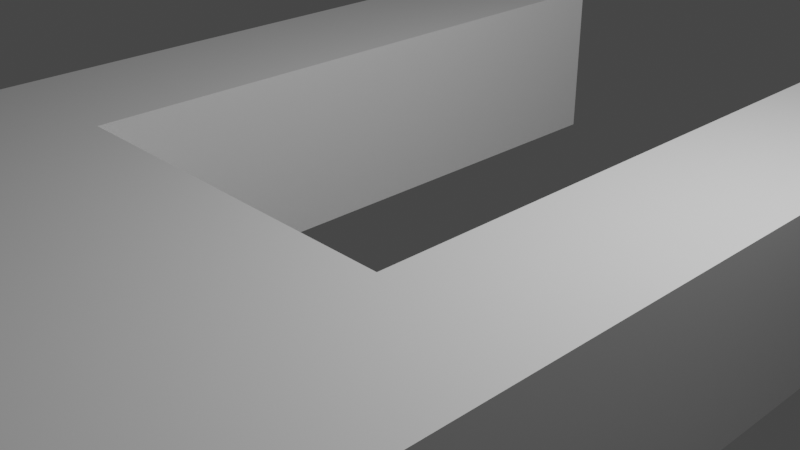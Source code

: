 # Source: ship01.blend  (saved by Blender 3.0.42; exported with 4.5.12 LTS)
import bpy
from mathutils import Matrix  # noqa: F401  (used for matrix-valued properties, if any)

bpy.ops.wm.read_factory_settings(use_empty=True)
scene = bpy.context.scene
scene.name = 'Scene'

# ---- collections
col_collection = bpy.data.collections.new('Collection'); scene.collection.children.link(col_collection)

# ---- materials (node trees are filled in below, after node groups)
mat_material = bpy.data.materials.new('Material')
mat_material.alpha_threshold = 0.0
mat_material.use_transparent_shadow = False
mat_material.line_color = (0.0, 0.0, 0.0, 1.0)

# ---- material node trees
mat_material.use_nodes = True; mat_material.node_tree.nodes.clear()
_N = mat_material.node_tree.nodes; _L = mat_material.node_tree.links
n0 = _N.new('ShaderNodeOutputMaterial'); n0.name = 'Material Output'; n0.location = (300, 300)
n1 = _N.new('ShaderNodeBsdfPrincipled'); n1.name = 'Principled BSDF'; n1.location = (10, 300)
n1.distribution = 'GGX'
n1.subsurface_method = 'RANDOM_WALK_SKIN'
n1.inputs[2].default_value = 0.4
n1.inputs[3].default_value = 1.45
n1.inputs[27].default_value = (0.0, 0.0, 0.0, 1.0)
n1.inputs[28].default_value = 1.0
_L.new(n1.outputs[0], n0.inputs[0])
n0.is_active_output = True

# ---- world
world_world = bpy.data.worlds.new('World'); scene.world = world_world
world_world.use_nodes = True; world_world.node_tree.nodes.clear()
_N = world_world.node_tree.nodes; _L = world_world.node_tree.links
n0 = _N.new('ShaderNodeOutputWorld'); n0.name = 'World Output'; n0.location = (300, 300)
n1 = _N.new('ShaderNodeBackground'); n1.name = 'Background'; n1.location = (10, 300)
n1.inputs[0].default_value = (0.05088, 0.05088, 0.05088, 1.0)
_L.new(n1.outputs[0], n0.inputs[0])
n0.is_active_output = True
world_world.color = (0.05088, 0.05088, 0.05088)
world_world.use_sun_shadow = False
world_world.sun_shadow_jitter_overblur = 0.0

# ---- cameras
cam_camera = bpy.data.cameras.new('Camera')
cam_camera.clip_end = 100.0
cam_camera.ortho_scale = 7.314

# ---- lights
light_light = bpy.data.lights.new('Light', 'POINT')
light_light.transmission_factor = 0.0
light_light.energy = 1000.0
light_light.shadow_soft_size = 0.1
light_light.shadow_maximum_resolution = 0.006
light_light.use_absolute_resolution = True

# ---- meshes
me_cube = bpy.data.meshes.new('Cube')
me_cube.from_pydata([(1.0, 1.0, 1.0), (1.0, 1.0, -1.0), (1.0, -1.0, 1.0), (0.5503, -0.3928, 1.0), (1.0, -1.0, -1.0), (0.5503, -0.3928, -1.0), (-1.0, 1.0, 1.0), (-1.0, 1.0, -1.0), (-1.0, -1.0, 1.0), (-0.5503, -0.3928, 1.0), (-1.0, -1.0, -1.0), (-0.5503, -0.3928, -1.0), (0.5503, 1.0, 1.0), (-0.5503, 1.0, 1.0), (-0.5503, 1.0, -1.0), (0.5503, 1.0, -1.0)], [], [(6, 8, 2, 0, 12, 3, 9, 13), (4, 2, 8, 10), (10, 8, 6, 7), (1, 4, 10, 7, 14, 11, 5, 15), (1, 0, 2, 4), (12, 0, 1, 15), (7, 6, 13, 14), (9, 3, 5, 11), (14, 13, 9, 11), (15, 5, 3, 12)])
_uv = me_cube.uv_layers.new(name='UVMap')
_uv.uv.foreach_set('vector', [0.875, 0.5, 0.875, 0.75, 0.625, 0.75, 0.625, 0.5, 0.6812, 0.5, 0.6812, 0.6741, 0.8188, 0.6741, 0.8188, 0.5, 0.375, 0.75, 0.625, 0.75, 0.625, 1.0, 0.375, 1.0, 0.375, 0.0, 0.625, 0.0, 0.625, 0.25, 0.375, 0.25, 0.375, 0.5, 0.375, 0.75, 0.125, 0.75, 0.125, 0.5, 0.1812, 0.5, 0.1812, 0.6741, 0.3188, 0.6741, 0.3188, 0.5, 0.375, 0.5, 0.625, 0.5, 0.625, 0.75, 0.375, 0.75, 0.625, 0.4438, 0.625, 0.5, 0.375, 0.5, 0.375, 0.4438, 0.375, 0.25, 0.625, 0.25, 0.625, 0.3062, 0.375, 0.3062, 0.625, 1.0, 0.625, 0.75, 0.375, 0.75, 0.375, 1.0, 0.375, 0.1741, 0.625, 0.1741, 0.625, 0.0, 0.375, 0.0, 0.375, 0.5759, 0.375, 0.75, 0.625, 0.75, 0.625, 0.5759])
me_cube.materials.append(mat_material)
me_cube.use_remesh_preserve_volume = False
me_cube.use_remesh_preserve_attributes = False
me_cube.use_mirror_vertex_groups = False
me_cube.update()

# ---- objects
ob_cube = bpy.data.objects.new('Cube', me_cube)
ob_light = bpy.data.objects.new('Light', light_light)
ob_camera = bpy.data.objects.new('Camera', cam_camera)

# ---- transforms, parenting, visibility, modifiers, constraints
ob_cube.location = (0.0, 0.0, 0.0)
ob_cube.scale = (3.676, 5.425, 1.0)
ob_cube.lock_rotations_4d = False
ob_cube.empty_display_type = 'ARROWS'
ob_cube.lineart.crease_threshold = 0.0
ob_light.location = (4.076, 1.005, 5.904)
ob_light.rotation_euler = (0.6503, 0.05522, 1.866)
ob_light.lock_rotations_4d = False
ob_light.empty_display_type = 'ARROWS'
ob_light.color = (0.0, 0.0, 0.0, 0.0)
ob_light.lineart.crease_threshold = 0.0
ob_camera.location = (7.359, -6.926, 4.958)
ob_camera.rotation_euler = (1.109, 0.0, 0.8149)
ob_camera.lock_rotations_4d = False
ob_camera.empty_display_type = 'ARROWS'
ob_camera.color = (0.0, 0.0, 0.0, 0.0)
ob_camera.display_type = 'WIRE'
ob_camera.lineart.crease_threshold = 0.0

# ---- collection membership
col_collection.objects.link(ob_cube)
col_collection.objects.link(ob_light)
col_collection.objects.link(ob_camera)

# ---- scene / render settings (as saved in the file)
scene.camera = ob_camera
scene.frame_start = 1; scene.frame_end = 250; scene.frame_set(1)
scene.render.engine = 'BLENDER_EEVEE_NEXT'
scene.cycles.sampling_pattern = 'TABULATED_SOBOL'
scene.cycles.use_light_tree = False
scene.view_settings.view_transform = 'Filmic'
bpy.context.view_layer.update()
